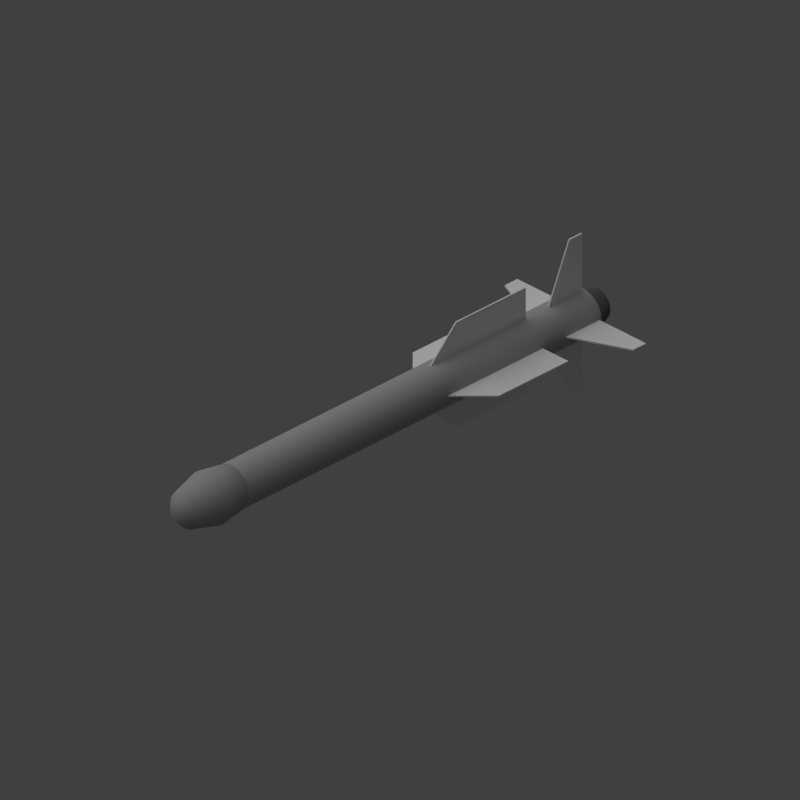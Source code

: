 # Source: meteor.blend  (saved by Blender 2.69.0; exported with 4.5.12 LTS)
import bpy
from mathutils import Matrix  # noqa: F401  (used for matrix-valued properties, if any)

bpy.ops.wm.read_factory_settings(use_empty=True)
scene = bpy.context.scene
scene.name = 'Scene'

# ---- collections
col_collection_1 = bpy.data.collections.new('Collection 1'); scene.collection.children.link(col_collection_1)

# ---- materials (node trees are filled in below, after node groups)
mat_material_004 = bpy.data.materials.new('Material.004')
mat_material_004.alpha_threshold = 0.0
mat_material_004.use_transparent_shadow = False
mat_material_004.diffuse_color = (0.1471, 0.1429, 0.1473, 1.0)
mat_material_004.roughness = 0.5
mat_material_004.line_color = (0.0, 0.0, 0.0, 1.0)
mat_material_003 = bpy.data.materials.new('Material.003')
mat_material_003.alpha_threshold = 0.0
mat_material_003.use_transparent_shadow = False
mat_material_003.diffuse_color = (0.9114, 0.9114, 0.9114, 1.0)
mat_material_003.roughness = 0.5
mat_material_003.line_color = (0.0, 0.0, 0.0, 1.0)
mat_material_002 = bpy.data.materials.new('Material.002')
mat_material_002.alpha_threshold = 0.0
mat_material_002.use_transparent_shadow = False
mat_material_002.diffuse_color = (0.4385, 0.4385, 0.4385, 1.0)
mat_material_002.roughness = 0.5
mat_material_002.line_color = (0.0, 0.0, 0.0, 1.0)

# ---- material node trees

# ---- world
world_world = bpy.data.worlds.new('World'); scene.world = world_world
world_world.color = (0.05088, 0.05088, 0.05088)
world_world.use_sun_shadow = False
world_world.sun_shadow_jitter_overblur = 0.0
world_world.cycles.sampling_method = 'MANUAL'
world_world.cycles.sample_map_resolution = 256

# ---- cameras
cam_camera = bpy.data.cameras.new('Camera')
cam_camera.type = 'ORTHO'
cam_camera.clip_end = 100.0
cam_camera.lens = 35.0
cam_camera.sensor_width = 32.0
cam_camera.sensor_height = 18.0
cam_camera.ortho_scale = 8.0
cam_camera.dof.focus_distance = 0.0
cam_camera.dof.aperture_fstop = 128.0

# ---- lights
light_sun = bpy.data.lights.new('Sun', 'SUN')
light_sun.transmission_factor = 0.0
light_sun.angle = 1.571
light_sun.energy = 1.0
light_sun.shadow_buffer_clip_start = 0.5
light_sun.shadow_soft_size = 1.0
light_sun.shadow_cascade_max_distance = 1000.0
light_sun.cycles.use_multiple_importance_sampling = False
light_lamp = bpy.data.lights.new('Lamp', 'POINT')
light_lamp.transmission_factor = 0.0
light_lamp.cutoff_distance = 30.0
light_lamp.energy = 2.0
light_lamp.shadow_buffer_clip_start = 1.001
light_lamp.shadow_soft_size = 1.0
light_lamp.shadow_maximum_resolution = 0.006
light_lamp.use_absolute_resolution = True
light_lamp.cycles.use_multiple_importance_sampling = False

# ---- meshes
me_cylinder_003 = bpy.data.meshes.new('Cylinder.003')
me_cylinder_003.from_pydata([(5.779e-07, 0.7, -1.35), (3.505e-06, 1.0, -1.25), (0.1366, 0.6866, -1.35), (0.1951, 0.9808, -1.25), (0.2679, 0.6467, -1.35), (0.3827, 0.9239, -1.25), (0.3889, 0.582, -1.35), (0.5556, 0.8315, -1.25), (0.495, 0.495, -1.35), (0.7071, 0.7071, -1.25), (0.582, 0.3889, -1.35), (0.8315, 0.5556, -1.25), (0.6467, 0.2679, -1.35), (0.9239, 0.3827, -1.25), (0.6866, 0.1366, -1.35), (0.9808, 0.1951, -1.25), (0.7, 5.143e-07, -1.35), (1.0, 2.494e-06, -1.25), (0.6866, -0.1366, -1.35), (0.9808, -0.1951, -1.25), (0.6467, -0.2679, -1.35), (0.9239, -0.3827, -1.25), (0.582, -0.3889, -1.35), (0.8315, -0.5556, -1.25), (0.495, -0.495, -1.35), (0.7071, -0.7071, -1.25), (0.3889, -0.582, -1.35), (0.5556, -0.8315, -1.25), (0.2679, -0.6467, -1.35), (0.3827, -0.9239, -1.25), (0.1366, -0.6865, -1.35), (0.1951, -0.9808, -1.25), (3.498e-07, -0.7, -1.35), (3.179e-06, -1.0, -1.25), (-0.1366, -0.6865, -1.35), (-0.1951, -0.9808, -1.25), (-0.2679, -0.6467, -1.35), (-0.3827, -0.9239, -1.25), (-0.3889, -0.582, -1.35), (-0.5556, -0.8315, -1.25), (-0.495, -0.495, -1.35), (-0.7071, -0.7071, -1.25), (-0.582, -0.3889, -1.35), (-0.8315, -0.5556, -1.25), (-0.6467, -0.2679, -1.35), (-0.9239, -0.3827, -1.25), (-0.6865, -0.1366, -1.35), (-0.9808, -0.1951, -1.25), (-0.7, 1.137e-06, -1.35), (-1.0, 3.384e-06, -1.25), (-0.6865, 0.1366, -1.35), (-0.9808, 0.1951, -1.25), (-0.6467, 0.2679, -1.35), (-0.9239, 0.3827, -1.25), (-0.582, 0.3889, -1.35), (-0.8315, 0.5556, -1.25), (-0.495, 0.495, -1.35), (-0.7071, 0.7071, -1.25), (-0.3889, 0.582, -1.35), (-0.5556, 0.8315, -1.25), (-0.2679, 0.6467, -1.35), (-0.3827, 0.9239, -1.25), (-0.1366, 0.6866, -1.35), (-0.1951, 0.9808, -1.25)], [], [(0, 1, 3, 2), (2, 3, 5, 4), (4, 5, 7, 6), (6, 7, 9, 8), (8, 9, 11, 10), (10, 11, 13, 12), (12, 13, 15, 14), (14, 15, 17, 16), (16, 17, 19, 18), (18, 19, 21, 20), (20, 21, 23, 22), (22, 23, 25, 24), (24, 25, 27, 26), (26, 27, 29, 28), (28, 29, 31, 30), (30, 31, 33, 32), (32, 33, 35, 34), (34, 35, 37, 36), (36, 37, 39, 38), (38, 39, 41, 40), (40, 41, 43, 42), (42, 43, 45, 44), (44, 45, 47, 46), (46, 47, 49, 48), (48, 49, 51, 50), (50, 51, 53, 52), (52, 53, 55, 54), (54, 55, 57, 56), (56, 57, 59, 58), (58, 59, 61, 60), (3, 1, 63, 61, 59, 57, 55, 53, 51, 49, 47, 45, 43, 41, 39, 37, 35, 33, 31, 29, 27, 25, 23, 21, 19, 17, 15, 13, 11, 9, 7, 5), (62, 63, 1, 0), (60, 61, 63, 62), (0, 2, 4, 6, 8, 10, 12, 14, 16, 18, 20, 22, 24, 26, 28, 30, 32, 34, 36, 38, 40, 42, 44, 46, 48, 50, 52, 54, 56, 58, 60, 62)])
me_cylinder_003.polygons.foreach_set('use_smooth', [True] * 34)
me_cylinder_003.materials.append(mat_material_004)
me_cylinder_003.use_remesh_preserve_volume = False
me_cylinder_003.use_remesh_preserve_attributes = False
me_cylinder_003.use_mirror_vertex_groups = False
me_cylinder_003.update()
me_cube_008 = bpy.data.meshes.new('Cube.008')
me_cube_008.from_pydata([(1.286, 0.9048, -0.1), (2.81, 4.333, -0.1), (3.667, 4.333, -0.1), (3.667, 0.9048, -0.1), (1.286, 0.9048, 0.1), (2.81, 4.333, 0.1), (3.667, 4.333, 0.1), (3.667, 0.9048, 0.1)], [], [(4, 5, 1, 0), (5, 6, 2, 1), (6, 7, 3, 2), (7, 4, 0, 3), (0, 1, 2, 3), (7, 6, 5, 4)])
me_cube_008.materials.append(mat_material_003)
me_cube_008.use_remesh_preserve_volume = False
me_cube_008.use_remesh_preserve_attributes = False
me_cube_008.use_mirror_vertex_groups = False
me_cube_008.update()
me_cube_007 = bpy.data.meshes.new('Cube.007')
me_cube_007.from_pydata([(1.286, 0.9048, -0.1), (2.81, 4.333, -0.1), (3.667, 4.333, -0.1), (3.667, 0.9048, -0.1), (1.286, 0.9048, 0.1), (2.81, 4.333, 0.1), (3.667, 4.333, 0.1), (3.667, 0.9048, 0.1)], [], [(4, 5, 1, 0), (5, 6, 2, 1), (6, 7, 3, 2), (7, 4, 0, 3), (0, 1, 2, 3), (7, 6, 5, 4)])
me_cube_007.materials.append(mat_material_003)
me_cube_007.use_remesh_preserve_volume = False
me_cube_007.use_remesh_preserve_attributes = False
me_cube_007.use_mirror_vertex_groups = False
me_cube_007.update()
me_cube_006 = bpy.data.meshes.new('Cube.006')
me_cube_006.from_pydata([(1.286, 0.9048, -0.1), (2.81, 4.333, -0.1), (3.667, 4.333, -0.1), (3.667, 0.9048, -0.1), (1.286, 0.9048, 0.1), (2.81, 4.333, 0.1), (3.667, 4.333, 0.1), (3.667, 0.9048, 0.1)], [], [(4, 5, 1, 0), (5, 6, 2, 1), (6, 7, 3, 2), (7, 4, 0, 3), (0, 1, 2, 3), (7, 6, 5, 4)])
me_cube_006.materials.append(mat_material_003)
me_cube_006.use_remesh_preserve_volume = False
me_cube_006.use_remesh_preserve_attributes = False
me_cube_006.use_mirror_vertex_groups = False
me_cube_006.update()
me_cube_005 = bpy.data.meshes.new('Cube.005')
me_cube_005.from_pydata([(1.286, 0.9048, -0.1), (2.81, 4.333, -0.1), (3.667, 4.333, -0.1), (3.667, 0.9048, -0.1), (1.286, 0.9048, 0.1), (2.81, 4.333, 0.1), (3.667, 4.333, 0.1), (3.667, 0.9048, 0.1)], [], [(4, 5, 1, 0), (5, 6, 2, 1), (6, 7, 3, 2), (7, 4, 0, 3), (0, 1, 2, 3), (7, 6, 5, 4)])
me_cube_005.materials.append(mat_material_003)
me_cube_005.use_remesh_preserve_volume = False
me_cube_005.use_remesh_preserve_attributes = False
me_cube_005.use_mirror_vertex_groups = False
me_cube_005.update()
me_cube_004 = bpy.data.meshes.new('Cube.004')
me_cube_004.from_pydata([(-3.0, 0.9048, -0.1), (-1.0, 2.905, -0.1), (3.667, 2.905, -0.1), (3.667, 0.9048, -0.1), (-3.0, 0.9048, 0.1), (-1.0, 2.905, 0.1), (3.667, 2.905, 0.1), (3.667, 0.9048, 0.1)], [], [(4, 5, 1, 0), (5, 6, 2, 1), (6, 7, 3, 2), (7, 4, 0, 3), (0, 1, 2, 3), (7, 6, 5, 4)])
me_cube_004.materials.append(mat_material_003)
me_cube_004.use_remesh_preserve_volume = False
me_cube_004.use_remesh_preserve_attributes = False
me_cube_004.use_mirror_vertex_groups = False
me_cube_004.update()
me_cube_003 = bpy.data.meshes.new('Cube.003')
me_cube_003.from_pydata([(-3.0, 0.9048, -0.1), (-1.0, 2.905, -0.1), (3.667, 2.905, -0.1), (3.667, 0.9048, -0.1), (-3.0, 0.9048, 0.1), (-1.0, 2.905, 0.1), (3.667, 2.905, 0.1), (3.667, 0.9048, 0.1)], [], [(4, 5, 1, 0), (5, 6, 2, 1), (6, 7, 3, 2), (7, 4, 0, 3), (0, 1, 2, 3), (7, 6, 5, 4)])
me_cube_003.materials.append(mat_material_003)
me_cube_003.use_remesh_preserve_volume = False
me_cube_003.use_remesh_preserve_attributes = False
me_cube_003.use_mirror_vertex_groups = False
me_cube_003.update()
me_cube_002 = bpy.data.meshes.new('Cube.002')
me_cube_002.from_pydata([(-3.0, 0.9048, -0.1), (-1.0, 2.905, -0.1), (3.667, 2.905, -0.1), (3.667, 0.9048, -0.1), (-3.0, 0.9048, 0.1), (-1.0, 2.905, 0.1), (3.667, 2.905, 0.1), (3.667, 0.9048, 0.1)], [], [(4, 5, 1, 0), (5, 6, 2, 1), (6, 7, 3, 2), (7, 4, 0, 3), (0, 1, 2, 3), (7, 6, 5, 4)])
me_cube_002.materials.append(mat_material_003)
me_cube_002.use_remesh_preserve_volume = False
me_cube_002.use_remesh_preserve_attributes = False
me_cube_002.use_mirror_vertex_groups = False
me_cube_002.update()
me_cube_001 = bpy.data.meshes.new('Cube.001')
me_cube_001.from_pydata([(-3.0, 0.9048, -0.1), (-1.0, 2.905, -0.1), (3.667, 2.905, -0.1), (3.667, 0.9048, -0.1), (-3.0, 0.9048, 0.1), (-1.0, 2.905, 0.1), (3.667, 2.905, 0.1), (3.667, 0.9048, 0.1)], [], [(4, 5, 1, 0), (5, 6, 2, 1), (6, 7, 3, 2), (7, 4, 0, 3), (0, 1, 2, 3), (7, 6, 5, 4)])
me_cube_001.materials.append(mat_material_003)
me_cube_001.use_remesh_preserve_volume = False
me_cube_001.use_remesh_preserve_attributes = False
me_cube_001.use_mirror_vertex_groups = False
me_cube_001.update()
me_cylinder_002 = bpy.data.meshes.new('Cylinder.002')
me_cylinder_002.from_pydata([(7.788e-07, 1.0, -1.5), (0.0, 1.0, 1.0), (0.1951, 0.9808, -1.5), (0.1951, 0.9808, 1.0), (0.3827, 0.9239, -1.5), (0.3827, 0.9239, 1.0), (0.5556, 0.8315, -1.5), (0.5556, 0.8315, 1.0), (0.7071, 0.7071, -1.5), (0.7071, 0.7071, 1.0), (0.8315, 0.5556, -1.5), (0.8315, 0.5556, 1.0), (0.9239, 0.3827, -1.5), (0.9239, 0.3827, 1.0), (0.9808, 0.1951, -1.5), (0.9808, 0.1951, 1.0), (1.0, 6.129e-07, -1.5), (1.0, 7.55e-08, 1.0), (0.9808, -0.1951, -1.5), (0.9808, -0.1951, 1.0), (0.9239, -0.3827, -1.5), (0.9239, -0.3827, 1.0), (0.8315, -0.5556, -1.5), (0.8315, -0.5556, 1.0), (0.7071, -0.7071, -1.5), (0.7071, -0.7071, 1.0), (0.5556, -0.8315, -1.5), (0.5556, -0.8315, 1.0), (0.3827, -0.9239, -1.5), (0.3827, -0.9239, 1.0), (0.1951, -0.9808, -1.5), (0.1951, -0.9808, 1.0), (4.53e-07, -1.0, -1.5), (-3.258e-07, -1.0, 1.0), (-0.1951, -0.9808, -1.5), (-0.1951, -0.9808, 1.0), (-0.3827, -0.9239, -1.5), (-0.3827, -0.9239, 1.0), (-0.5556, -0.8315, -1.5), (-0.5556, -0.8315, 1.0), (-0.7071, -0.7071, -1.5), (-0.7071, -0.7071, 1.0), (-0.8315, -0.5556, -1.5), (-0.8315, -0.5556, 1.0), (-0.9239, -0.3827, -1.5), (-0.9239, -0.3827, 1.0), (-0.9808, -0.1951, -1.5), (-0.9808, -0.1951, 1.0), (-1.0, 1.503e-06, -1.5), (-1.0, 9.656e-07, 1.0), (-0.9808, 0.1951, -1.5), (-0.9808, 0.1951, 1.0), (-0.9239, 0.3827, -1.5), (-0.9239, 0.3827, 1.0), (-0.8315, 0.5556, -1.5), (-0.8315, 0.5556, 1.0), (-0.7071, 0.7071, -1.5), (-0.7071, 0.7071, 1.0), (-0.5556, 0.8315, -1.5), (-0.5556, 0.8315, 1.0), (-0.3827, 0.9239, -1.5), (-0.3827, 0.9239, 1.0), (-0.1951, 0.9808, -1.5), (-0.1951, 0.9808, 1.0)], [], [(0, 1, 3, 2), (2, 3, 5, 4), (4, 5, 7, 6), (6, 7, 9, 8), (8, 9, 11, 10), (10, 11, 13, 12), (12, 13, 15, 14), (14, 15, 17, 16), (16, 17, 19, 18), (18, 19, 21, 20), (20, 21, 23, 22), (22, 23, 25, 24), (24, 25, 27, 26), (26, 27, 29, 28), (28, 29, 31, 30), (30, 31, 33, 32), (32, 33, 35, 34), (34, 35, 37, 36), (36, 37, 39, 38), (38, 39, 41, 40), (40, 41, 43, 42), (42, 43, 45, 44), (44, 45, 47, 46), (46, 47, 49, 48), (48, 49, 51, 50), (50, 51, 53, 52), (52, 53, 55, 54), (54, 55, 57, 56), (56, 57, 59, 58), (58, 59, 61, 60), (3, 1, 63, 61, 59, 57, 55, 53, 51, 49, 47, 45, 43, 41, 39, 37, 35, 33, 31, 29, 27, 25, 23, 21, 19, 17, 15, 13, 11, 9, 7, 5), (62, 63, 1, 0), (60, 61, 63, 62), (0, 2, 4, 6, 8, 10, 12, 14, 16, 18, 20, 22, 24, 26, 28, 30, 32, 34, 36, 38, 40, 42, 44, 46, 48, 50, 52, 54, 56, 58, 60, 62)])
me_cylinder_002.polygons.foreach_set('use_smooth', [True] * 34)
me_cylinder_002.materials.append(mat_material_002)
me_cylinder_002.use_remesh_preserve_volume = False
me_cylinder_002.use_remesh_preserve_attributes = False
me_cylinder_002.use_mirror_vertex_groups = False
me_cylinder_002.update()
me_cylinder_001 = bpy.data.meshes.new('Cylinder.001')
me_cylinder_001.from_pydata([(2.375e-08, 0.8, -0.3333), (0.0, 1.0, 1.0), (0.1561, 0.7846, -0.3333), (0.1951, 0.9808, 1.0), (0.3061, 0.7391, -0.3333), (0.3827, 0.9239, 1.0), (0.4445, 0.6652, -0.3333), (0.5556, 0.8315, 1.0), (0.5657, 0.5657, -0.3333), (0.7071, 0.7071, 1.0), (0.6652, 0.4445, -0.3333), (0.8315, 0.5556, 1.0), (0.7391, 0.3061, -0.3333), (0.9239, 0.3827, 1.0), (0.7846, 0.1561, -0.3333), (0.9808, 0.1951, 1.0), (0.8, 6.706e-08, -0.3333), (1.0, 7.55e-08, 1.0), (0.7846, -0.1561, -0.3333), (0.9808, -0.1951, 1.0), (0.7391, -0.3061, -0.3333), (0.9239, -0.3827, 1.0), (0.6652, -0.4445, -0.3333), (0.8315, -0.5556, 1.0), (0.5657, -0.5657, -0.3333), (0.7071, -0.7071, 1.0), (0.4445, -0.6652, -0.3333), (0.5556, -0.8315, 1.0), (0.3061, -0.7391, -0.3333), (0.3827, -0.9239, 1.0), (0.1561, -0.7846, -0.3333), (0.1951, -0.9808, 1.0), (-2.369e-07, -0.8, -0.3333), (-3.258e-07, -1.0, 1.0), (-0.1561, -0.7846, -0.3333), (-0.1951, -0.9808, 1.0), (-0.3061, -0.7391, -0.3333), (-0.3827, -0.9239, 1.0), (-0.4445, -0.6652, -0.3333), (-0.5556, -0.8315, 1.0), (-0.5657, -0.5657, -0.3333), (-0.7071, -0.7071, 1.0), (-0.6652, -0.4445, -0.3333), (-0.8315, -0.5556, 1.0), (-0.7391, -0.3061, -0.3333), (-0.9239, -0.3827, 1.0), (-0.7846, -0.1561, -0.3333), (-0.9808, -0.1951, 1.0), (-0.8, 7.791e-07, -0.3333), (-1.0, 9.656e-07, 1.0), (-0.7846, 0.1561, -0.3333), (-0.9808, 0.1951, 1.0), (-0.7391, 0.3061, -0.3333), (-0.9239, 0.3827, 1.0), (-0.6652, 0.4445, -0.3333), (-0.8315, 0.5556, 1.0), (-0.5657, 0.5657, -0.3333), (-0.7071, 0.7071, 1.0), (-0.4445, 0.6652, -0.3333), (-0.5556, 0.8315, 1.0), (-0.3061, 0.7391, -0.3333), (-0.3827, 0.9239, 1.0), (-0.1561, 0.7846, -0.3333), (-0.1951, 0.9808, 1.0), (-4.899e-08, 0.7, 2.167), (0.1366, 0.6865, 2.167), (0.2679, 0.6467, 2.167), (0.3889, 0.582, 2.167), (0.495, 0.495, 2.167), (0.582, 0.3889, 2.167), (0.6467, 0.2679, 2.167), (0.6865, 0.1366, 2.167), (0.7, 1.383e-07, 2.167), (0.6865, -0.1366, 2.167), (0.6467, -0.2679, 2.167), (0.582, -0.3889, 2.167), (0.495, -0.495, 2.167), (0.3889, -0.582, 2.167), (0.2679, -0.6467, 2.167), (0.1366, -0.6865, 2.167), (-2.771e-07, -0.7, 2.167), (-0.1366, -0.6865, 2.167), (-0.2679, -0.6467, 2.167), (-0.3889, -0.582, 2.167), (-0.495, -0.495, 2.167), (-0.582, -0.3889, 2.167), (-0.6467, -0.2679, 2.167), (-0.6865, -0.1366, 2.167), (-0.7, 7.614e-07, 2.167), (-0.6865, 0.1366, 2.167), (-0.6467, 0.2679, 2.167), (-0.582, 0.3889, 2.167), (-0.495, 0.495, 2.167), (-0.3889, 0.582, 2.167), (-0.2679, 0.6467, 2.167), (-0.1366, 0.6865, 2.167), (-1.006e-07, 2.98e-07, 2.833)], [], [(0, 1, 3, 2), (2, 3, 5, 4), (4, 5, 7, 6), (6, 7, 9, 8), (8, 9, 11, 10), (10, 11, 13, 12), (12, 13, 15, 14), (14, 15, 17, 16), (16, 17, 19, 18), (18, 19, 21, 20), (20, 21, 23, 22), (22, 23, 25, 24), (24, 25, 27, 26), (26, 27, 29, 28), (28, 29, 31, 30), (30, 31, 33, 32), (32, 33, 35, 34), (34, 35, 37, 36), (36, 37, 39, 38), (38, 39, 41, 40), (40, 41, 43, 42), (42, 43, 45, 44), (44, 45, 47, 46), (46, 47, 49, 48), (48, 49, 51, 50), (50, 51, 53, 52), (52, 53, 55, 54), (54, 55, 57, 56), (56, 57, 59, 58), (58, 59, 61, 60), (51, 49, 88, 89), (62, 63, 1, 0), (60, 61, 63, 62), (0, 2, 4, 6, 8, 10, 12, 14, 16, 18, 20, 22, 24, 26, 28, 30, 32, 34, 36, 38, 40, 42, 44, 46, 48, 50, 52, 54, 56, 58, 60, 62), (7, 5, 66, 67), (29, 27, 77, 78), (57, 55, 91, 92), (35, 33, 80, 81), (13, 11, 69, 70), (63, 61, 94, 95), (41, 39, 83, 84), (19, 17, 72, 73), (47, 45, 86, 87), (25, 23, 75, 76), (53, 51, 89, 90), (9, 7, 67, 68), (31, 29, 78, 79), (59, 57, 92, 93), (37, 35, 81, 82), (15, 13, 70, 71), (1, 63, 95, 64), (43, 41, 84, 85), (21, 19, 73, 74), (49, 47, 87, 88), (5, 3, 65, 66), (27, 25, 76, 77), (55, 53, 90, 91), (11, 9, 68, 69), (33, 31, 79, 80), (61, 59, 93, 94), (39, 37, 82, 83), (3, 1, 64, 65), (17, 15, 71, 72), (45, 43, 85, 86), (23, 21, 74, 75), (87, 86, 96), (65, 64, 96), (76, 75, 96), (64, 95, 96), (85, 84, 96), (74, 73, 96), (94, 93, 96), (83, 82, 96), (72, 71, 96), (92, 91, 96), (81, 80, 96), (70, 69, 96), (90, 89, 96), (68, 67, 96), (79, 78, 96), (88, 87, 96), (66, 65, 96), (77, 76, 96), (86, 85, 96), (75, 74, 96), (95, 94, 96), (84, 83, 96), (73, 72, 96), (93, 92, 96), (82, 81, 96), (71, 70, 96), (91, 90, 96), (69, 68, 96), (80, 79, 96), (89, 88, 96), (67, 66, 96), (78, 77, 96)])
me_cylinder_001.polygons.foreach_set('use_smooth', [True] * 97)
me_cylinder_001.materials.append(mat_material_002)
me_cylinder_001.use_remesh_preserve_volume = False
me_cylinder_001.use_remesh_preserve_attributes = False
me_cylinder_001.use_mirror_vertex_groups = False
me_cylinder_001.update()

# ---- objects
ob_cylinder_002 = bpy.data.objects.new('Cylinder.002', me_cylinder_003)
ob_cube_007 = bpy.data.objects.new('Cube.007', me_cube_008)
ob_cube_006 = bpy.data.objects.new('Cube.006', me_cube_007)
ob_cube_005 = bpy.data.objects.new('Cube.005', me_cube_006)
ob_cube_004 = bpy.data.objects.new('Cube.004', me_cube_005)
ob_cube_003 = bpy.data.objects.new('Cube.003', me_cube_004)
ob_cube_002 = bpy.data.objects.new('Cube.002', me_cube_003)
ob_cube_001 = bpy.data.objects.new('Cube.001', me_cube_002)
ob_cube = bpy.data.objects.new('Cube', me_cube_001)
ob_cylinder = bpy.data.objects.new('Cylinder', me_cylinder_002)
ob_cylinder_001 = bpy.data.objects.new('Cylinder.001', me_cylinder_001)
ob_sun = bpy.data.objects.new('Sun', light_sun)
ob_lamp = bpy.data.objects.new('Lamp', light_lamp)
ob_camera = bpy.data.objects.new('Camera', cam_camera)

# ---- transforms, parenting, visibility, modifiers, constraints
ob_cylinder_002.location = (0.1, 0.0, 0.0)
ob_cylinder_002.rotation_euler = (-1.344e-07, -1.571, 0.0)
ob_cylinder_002.scale = (0.25, 0.25, 2.0)
ob_cylinder_002.lineart.crease_threshold = 0.0
ob_cube_007.location = (1.8, 0.0, 0.0)
ob_cube_007.rotation_euler = (4.712, -2.22e-16, 2.22e-16)
ob_cube_007.scale = (0.21, 0.21, 0.084)
ob_cube_007.lineart.crease_threshold = 0.0
ob_cube_006.location = (1.8, 0.0, 0.0)
ob_cube_006.rotation_euler = (3.142, 3e-23, 4.441e-16)
ob_cube_006.scale = (0.21, 0.21, 0.084)
ob_cube_006.lineart.crease_threshold = 0.0
ob_cube_005.location = (1.8, 0.0, 0.0)
ob_cube_005.rotation_euler = (1.571, 2.22e-16, 2.22e-16)
ob_cube_005.scale = (0.21, 0.21, 0.084)
ob_cube_005.lineart.crease_threshold = 0.0
ob_cube_004.location = (1.8, 0.0, 0.0)
ob_cube_004.scale = (0.21, 0.21, 0.084)
ob_cube_004.lineart.crease_threshold = 0.0
ob_cube_003.location = (1.0, 0.0, 0.0)
ob_cube_003.rotation_euler = (4.712, -2.22e-16, 2.22e-16)
ob_cube_003.scale = (0.21, 0.21, 0.084)
ob_cube_003.lineart.crease_threshold = 0.0
ob_cube_002.location = (1.0, 0.0, 0.0)
ob_cube_002.rotation_euler = (3.142, 3e-23, 4.441e-16)
ob_cube_002.scale = (0.21, 0.21, 0.084)
ob_cube_002.lineart.crease_threshold = 0.0
ob_cube_001.location = (1.0, 0.0, 0.0)
ob_cube_001.rotation_euler = (1.571, 2.22e-16, 2.22e-16)
ob_cube_001.scale = (0.21, 0.21, 0.084)
ob_cube_001.lineart.crease_threshold = 0.0
ob_cube.location = (1.0, 0.0, 0.0)
ob_cube.scale = (0.21, 0.21, 0.084)
ob_cube.lineart.crease_threshold = 0.0
ob_cylinder.location = (-0.4, 0.0, 0.0)
ob_cylinder.rotation_euler = (-1.344e-07, -1.571, 0.0)
ob_cylinder.scale = (0.25, 0.25, 2.0)
ob_cylinder.lineart.crease_threshold = 0.0
ob_cylinder_001.location = (-2.4, 0.0, 0.0)
ob_cylinder_001.rotation_euler = (1.571, 2.22e-16, -1.571)
ob_cylinder_001.scale = (0.297, 0.297, 0.297)
ob_cylinder_001.lineart.crease_threshold = 0.0
ob_sun.location = (0.7973, 7.599, 4.7)
ob_sun.rotation_euler = (-0.4189, -0.1396, 0.2094)
ob_sun.lineart.crease_threshold = 0.0
ob_lamp.location = (1.568, -3.856, 1.311)
ob_lamp.rotation_euler = (0.6503, 0.05522, 1.866)
ob_lamp.lock_rotations_4d = False
ob_lamp.empty_display_type = 'ARROWS'
ob_lamp.color = (0.0, 0.0, 0.0, 0.0)
ob_lamp.lineart.crease_threshold = 0.0
ob_camera.location = (-10.0, -10.0, 8.2)
ob_camera.rotation_euler = (1.047, 0.0, -0.7854)
ob_camera.lock_rotations_4d = False
ob_camera.empty_display_type = 'ARROWS'
ob_camera.color = (0.0, 0.0, 0.0, 0.0)
ob_camera.display_type = 'WIRE'
ob_camera.lineart.crease_threshold = 0.0

# ---- collection membership
col_collection_1.objects.link(ob_cylinder_002)
col_collection_1.objects.link(ob_cube_007)
col_collection_1.objects.link(ob_cube_006)
col_collection_1.objects.link(ob_cube_005)
col_collection_1.objects.link(ob_cube_004)
col_collection_1.objects.link(ob_cube_003)
col_collection_1.objects.link(ob_cube_002)
col_collection_1.objects.link(ob_cube_001)
col_collection_1.objects.link(ob_cube)
col_collection_1.objects.link(ob_cylinder)
col_collection_1.objects.link(ob_cylinder_001)
col_collection_1.objects.link(ob_sun)
col_collection_1.objects.link(ob_lamp)
col_collection_1.objects.link(ob_camera)

# ---- scene / render settings (as saved in the file)
scene.camera = ob_camera
scene.frame_start = 1; scene.frame_end = 250; scene.frame_set(1)
scene.render.engine = 'BLENDER_EEVEE_NEXT'
scene.render.image_settings.compression = 90
scene.render.resolution_x = 1600
scene.render.resolution_y = 1600
scene.render.resolution_percentage = 50
scene.render.dither_intensity = 0.0
scene.render.film_transparent = True
scene.render.bake_margin = 2
scene.render.bake_bias = 0.0
scene.cycles.use_denoising = False
scene.cycles.samples = 10
scene.cycles.sampling_pattern = 'TABULATED_SOBOL'
scene.cycles.light_sampling_threshold = 0.0
scene.cycles.use_adaptive_sampling = False
scene.cycles.use_light_tree = False
scene.cycles.blur_glossy = 0.0
scene.cycles.volume_bounces = 1
scene.cycles.pixel_filter_type = 'GAUSSIAN'
scene.cycles.sample_clamp_indirect = 0.0
scene.view_settings.view_transform = 'Standard'
bpy.context.view_layer.update()
